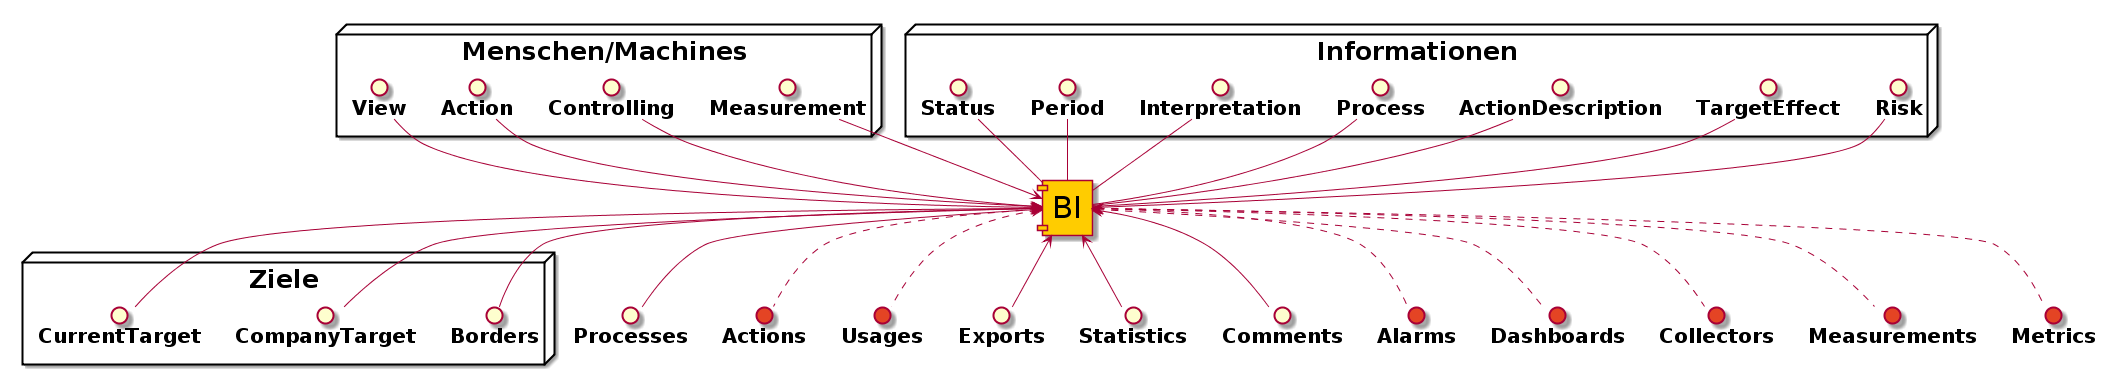

The diagram above was rendered by PlantUML. Its source (embedded in the PNG):
@startuml

' general
skinparam backgroundColor white

' component
skinparam componentFontSize 30
skinparam interfaceFontSize 20
skinparam interfaceFontStyle bold
skinparam nodeFontSize 25

' object
skinparam objectFontSize 17
skinparam objectAttributeFontSize 14



' useblocks yellow

' red

' blue

' green



component BI #FFCC00

node "Menschen/Machines" {
    interface Measurement
    interface Controlling
    interface Action
    interface View
}
BI <-l- Measurement
BI <-l- Controlling
BI <-l- Action
BI <-l- View

node "Ziele" {
    interface Borders
    interface CompanyTarget
    interface CurrentTarget
}
BI <- Borders
BI <- CompanyTarget
BI <- CurrentTarget

node "Informationen" {
    interface Risk
    interface TargetEffect
    interface ActionDescription
    interface Process
    interface Interpretation
    interface Period
    interface Status
}
Risk - BI
TargetEffect - BI
ActionDescription - BI
Process - BI
Interpretation - BI
Period - BI
Status - BI


interface Processes
interface Actions #E44424
interface Usages #E44424
interface Exports
BI <-d- Processes
BI <.d. Actions
BI <.d. Usages
BI <-d- Exports


interface Statistics
interface Comments
BI <-d- Statistics
BI <-d- Comments

interface Alarms #E44424
interface Dashboards #E44424
interface Collectors #E44424
interface Measurements #E44424
interface Metrics #E44424
BI <.d. Alarms
BI <.d. Dashboards
BI <.d. Collectors
BI <.d. Measurements
BI <.d. Metrics


@enduml